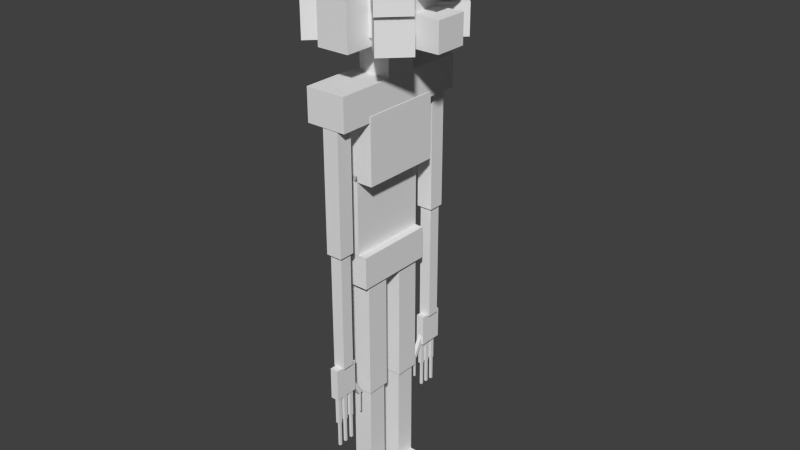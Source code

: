 # Source: newpumpking.blend  (saved by Blender 2.72.0; exported with 4.5.12 LTS)
import bpy
from mathutils import Matrix  # noqa: F401  (used for matrix-valued properties, if any)

bpy.ops.wm.read_factory_settings(use_empty=True)
scene = bpy.context.scene
scene.name = 'Scene'

# ---- collections
col_collection_1 = bpy.data.collections.new('Collection 1'); scene.collection.children.link(col_collection_1)

# ---- materials (node trees are filled in below, after node groups)
mat_material = bpy.data.materials.new('Material')
mat_material.alpha_threshold = 0.0
mat_material.use_transparent_shadow = False
mat_material.roughness = 0.5
mat_material.line_color = (0.0, 0.0, 0.0, 1.0)

# ---- material node trees

# ---- world
world_world = bpy.data.worlds.new('World'); scene.world = world_world
world_world.color = (0.05088, 0.05088, 0.05088)
world_world.use_sun_shadow = False
world_world.sun_shadow_jitter_overblur = 0.0
world_world.cycles.sampling_method = 'MANUAL'
world_world.cycles.sample_map_resolution = 256

# ---- meshes
me_cube_004 = bpy.data.meshes.new('Cube.004')
me_cube_004.from_pydata([(0.9862, -0.3154, -5.206), (0.9862, -0.2754, -5.206), (1.026, -0.2754, -5.206), (1.026, -0.3154, -5.206), (0.9862, -0.3154, -4.606), (0.9862, -0.2754, -4.606), (1.026, -0.2754, -4.606), (1.026, -0.3154, -4.606), (-1.044, -0.2923, -5.147), (-1.044, -0.2523, -5.147), (-1.004, -0.2523, -5.147), (-1.004, -0.2923, -5.147), (-1.044, -0.2923, -4.547), (-1.044, -0.2523, -4.547), (-1.004, -0.2523, -4.547), (-1.004, -0.2923, -4.547), (0.9591, -0.3295, -4.613), (0.9591, -0.2295, -4.613), (1.046, -0.2295, -4.663), (1.046, -0.3295, -4.663), (1.259, -0.3295, -4.094), (1.259, -0.2295, -4.094), (1.346, -0.2295, -4.144), (1.346, -0.3295, -4.144), (-1.064, -0.3039, -4.633), (-1.064, -0.2039, -4.633), (-0.9772, -0.2039, -4.583), (-0.9772, -0.3039, -4.583), (-1.364, -0.3039, -4.113), (-1.364, -0.2039, -4.113), (-1.277, -0.2039, -4.063), (-1.277, -0.3039, -4.063), (-1.436, -0.3362, -5.024), (-1.436, -0.2362, -5.024), (-1.336, -0.2362, -5.024), (-1.336, -0.3362, -5.024), (-1.436, -0.3362, -4.224), (-1.436, -0.2362, -4.224), (-1.336, -0.2362, -4.224), (-1.336, -0.3362, -4.224), (-1.421, -0.3372, -5.66), (-1.421, -0.2772, -5.66), (-1.361, -0.2772, -5.66), (-1.361, -0.3372, -5.66), (-1.421, -0.3372, -4.86), (-1.421, -0.2772, -4.86), (-1.361, -0.2772, -4.86), (-1.361, -0.3372, -4.86), (-1.65, -0.3472, -5.011), (-1.65, -0.2472, -5.011), (-1.55, -0.2472, -5.011), (-1.55, -0.3472, -5.011), (-1.65, -0.3472, -4.211), (-1.65, -0.2472, -4.211), (-1.55, -0.2472, -4.211), (-1.55, -0.3472, -4.211), (-1.635, -0.3483, -5.647), (-1.635, -0.2883, -5.647), (-1.575, -0.2883, -5.647), (-1.575, -0.3483, -5.647), (-1.635, -0.3483, -4.847), (-1.635, -0.2883, -4.847), (-1.575, -0.2883, -4.847), (-1.575, -0.3483, -4.847), (-1.837, -0.3491, -5.022), (-1.837, -0.2491, -5.022), (-1.737, -0.2491, -5.022), (-1.737, -0.3491, -5.022), (-1.837, -0.3491, -4.222), (-1.837, -0.2491, -4.222), (-1.737, -0.2491, -4.222), (-1.737, -0.3491, -4.222), (-1.822, -0.3502, -5.658), (-1.822, -0.2902, -5.658), (-1.762, -0.2902, -5.658), (-1.762, -0.3502, -5.658), (-1.822, -0.3502, -4.858), (-1.822, -0.2902, -4.858), (-1.762, -0.2902, -4.858), (-1.762, -0.3502, -4.858), (1.674, -0.287, -5.024), (1.674, -0.187, -5.024), (1.774, -0.187, -5.024), (1.774, -0.287, -5.024), (1.674, -0.287, -4.224), (1.674, -0.187, -4.224), (1.774, -0.187, -4.224), (1.774, -0.287, -4.224), (1.689, -0.288, -5.66), (1.689, -0.228, -5.66), (1.749, -0.228, -5.66), (1.749, -0.288, -5.66), (1.689, -0.288, -4.86), (1.689, -0.228, -4.86), (1.749, -0.228, -4.86), (1.749, -0.288, -4.86), (1.488, -0.2774, -5.015), (1.488, -0.1774, -5.015), (1.588, -0.1774, -5.015), (1.588, -0.2774, -5.015), (1.488, -0.2774, -4.215), (1.488, -0.1774, -4.215), (1.588, -0.1774, -4.215), (1.588, -0.2774, -4.215), (1.503, -0.2784, -5.651), (1.503, -0.2184, -5.651), (1.563, -0.2184, -5.651), (1.563, -0.2784, -5.651), (1.503, -0.2784, -4.851), (1.503, -0.2184, -4.851), (1.563, -0.2184, -4.851), (1.563, -0.2784, -4.851), (1.301, -0.2787, -5.006), (1.301, -0.1787, -5.006), (1.401, -0.1787, -5.006), (1.401, -0.2787, -5.006), (1.301, -0.2787, -4.206), (1.301, -0.1787, -4.206), (1.401, -0.1787, -4.206), (1.401, -0.2787, -4.206), (1.316, -0.2797, -5.642), (1.316, -0.2197, -5.642), (1.376, -0.2197, -5.642), (1.376, -0.2797, -5.642), (1.316, -0.2797, -4.842), (1.316, -0.2197, -4.842), (1.376, -0.2197, -4.842), (1.376, -0.2797, -4.842), (-1.877, -0.369, -4.329), (-1.877, -0.169, -4.329), (-1.277, -0.169, -4.329), (-1.277, -0.369, -4.329), (-1.877, -0.369, -3.529), (-1.877, -0.169, -3.529), (-1.277, -0.169, -3.529), (-1.277, -0.369, -3.529), (1.241, -0.3698, -4.377), (1.241, -0.1698, -4.377), (1.841, -0.1698, -4.377), (1.841, -0.3698, -4.377), (1.241, -0.3698, -3.577), (1.241, -0.1698, -3.577), (1.841, -0.1698, -3.577), (1.841, -0.3698, -3.577), (0.4508, -1.569, -7.745), (0.4508, -0.5688, -7.745), (0.6508, -0.5688, -7.745), (0.6508, -1.569, -7.745), (0.4508, -1.569, -7.545), (0.4508, -0.5688, -7.545), (0.6508, -0.5688, -7.545), (0.6508, -1.569, -7.545), (0.74, -1.236, -7.739), (0.74, -0.2361, -7.739), (0.94, -0.2361, -7.739), (0.94, -1.236, -7.739), (0.74, -1.236, -7.539), (0.74, -0.2361, -7.539), (0.94, -0.2361, -7.539), (0.94, -1.236, -7.539), (0.1483, -1.107, -7.764), (0.1483, -0.1073, -7.764), (0.3483, -0.1073, -7.764), (0.3483, -1.107, -7.764), (0.1483, -1.107, -7.564), (0.1483, -0.1073, -7.564), (0.3483, -0.1073, -7.564), (0.3483, -1.107, -7.564), (-0.6581, -1.48, -7.764), (-0.6581, -0.4802, -7.764), (-0.4581, -0.4802, -7.764), (-0.4581, -1.48, -7.764), (-0.6581, -1.48, -7.564), (-0.6581, -0.4802, -7.564), (-0.4581, -0.4802, -7.564), (-0.4581, -1.48, -7.564), (-0.3072, -1.116, -7.747), (-0.3072, -0.1156, -7.747), (-0.1072, -0.1156, -7.747), (-0.1072, -1.116, -7.747), (-0.3072, -1.116, -7.547), (-0.3072, -0.1156, -7.547), (-0.1072, -0.1156, -7.547), (-0.1072, -1.116, -7.547), (-0.9398, -1.394, -7.742), (-0.9398, -0.3939, -7.742), (-0.7398, -0.3939, -7.742), (-0.7398, -1.394, -7.742), (-0.9398, -1.394, -7.542), (-0.9398, -0.3939, -7.542), (-0.7398, -0.3939, -7.542), (-0.7398, -1.394, -7.542), (-0.7632, -0.8912, -7.76), (-0.7632, 0.1088, -7.76), (-0.2632, 0.1088, -7.76), (-0.2632, -0.8912, -7.76), (-0.7632, -0.8912, -7.36), (-0.7632, 0.1088, -7.36), (-0.2632, 0.1088, -7.36), (-0.2632, -0.8912, -7.36), (0.3106, -0.8407, -7.728), (0.3106, 0.1593, -7.728), (0.8106, 0.1593, -7.728), (0.8106, -0.8407, -7.728), (0.3106, -0.8407, -7.328), (0.3106, 0.1593, -7.328), (0.8106, 0.1593, -7.328), (0.8106, -0.8407, -7.328), (-0.7698, -0.3884, -7.646), (-0.7698, 0.1116, -7.646), (-0.2698, 0.1116, -7.646), (-0.2698, -0.3884, -7.646), (-0.7698, -0.3884, -4.646), (-0.7698, 0.1116, -4.646), (-0.2698, 0.1116, -4.646), (-0.2698, -0.3884, -4.646), (0.3112, -0.3568, -7.668), (0.3112, 0.1432, -7.668), (0.8112, 0.1432, -7.668), (0.8112, -0.3568, -7.668), (0.3112, -0.3568, -4.668), (0.3112, 0.1432, -4.668), (0.8112, 0.1432, -4.668), (0.8112, -0.3568, -4.668), (-0.839, -0.4471, -4.675), (-0.839, 0.1529, -4.675), (-0.239, 0.1529, -4.675), (-0.239, -0.4471, -4.675), (-0.839, -0.4471, -1.675), (-0.839, 0.1529, -1.675), (-0.239, 0.1529, -1.675), (-0.239, -0.4471, -1.675), (0.2523, -0.4261, -4.725), (0.2523, 0.1739, -4.725), (0.8523, 0.1739, -4.725), (0.8523, -0.4261, -4.725), (0.2523, -0.4261, -1.725), (0.2523, 0.1739, -1.725), (0.8523, 0.1739, -1.725), (0.8523, -0.4261, -1.725), (-1.713, -0.4346, -3.534), (-1.713, -0.1346, -3.534), (-1.413, -0.1346, -3.534), (-1.413, -0.4346, -3.534), (-1.713, -0.4346, -0.5337), (-1.713, -0.1346, -0.5337), (-1.413, -0.1346, -0.5337), (-1.413, -0.4346, -0.5337), (1.393, -0.438, -3.588), (1.393, -0.138, -3.588), (1.693, -0.138, -3.588), (1.693, -0.438, -3.588), (1.393, -0.438, -0.5884), (1.393, -0.138, -0.5884), (1.693, -0.138, -0.5884), (1.693, -0.438, -0.5884), (1.336, -0.488, -0.6233), (1.336, -0.08798, -0.6233), (1.736, -0.08798, -0.6233), (1.736, -0.488, -0.6233), (1.336, -0.488, 2.377), (1.336, -0.08798, 2.377), (1.736, -0.08798, 2.377), (1.736, -0.488, 2.377), (-1.78, -0.488, -0.6333), (-1.78, -0.08798, -0.6333), (-1.38, -0.08798, -0.6333), (-1.38, -0.488, -0.6333), (-1.78, -0.488, 2.367), (-1.78, -0.08798, 2.367), (-1.38, -0.08798, 2.367), (-1.38, -0.488, 2.367), (-1.0, -0.5122, -1.723), (-1.0, 0.2878, -1.723), (1.0, 0.2878, -1.723), (1.0, -0.5122, -1.723), (-1.0, -0.5122, -0.9226), (-1.0, 0.2878, -0.9226), (1.0, 0.2878, -0.9226), (1.0, -0.5122, -0.9226), (-1.0, -0.3, -1.0), (-1.0, 0.3, -1.0), (1.0, 0.3, -1.0), (1.0, -0.3, -1.0), (-1.0, -0.3, 1.0), (-1.0, 0.3, 1.0), (1.0, 0.3, 1.0), (1.0, -0.3, 1.0), (-1.0, -0.7011, 0.8668), (-1.0, 0.2989, 0.8668), (1.0, 0.2989, 0.8668), (1.0, -0.7011, 0.8668), (-1.0, -0.7011, 2.467), (-1.0, 0.2989, 2.467), (1.0, 0.2989, 2.467), (1.0, -0.7011, 2.467), (-1.8, -0.6896, 2.333), (-1.8, 0.3104, 2.333), (1.8, 0.3104, 2.333), (1.8, -0.6896, 2.333), (-1.8, -0.6896, 3.133), (-1.8, 0.3104, 3.133), (1.8, 0.3104, 3.133), (1.8, -0.6896, 3.133), (-0.4, -0.688, 3.107), (-0.4, 0.112, 3.107), (0.4, 0.112, 3.107), (0.4, -0.688, 3.107), (-0.4, -0.688, 4.107), (-0.4, 0.112, 4.107), (0.4, 0.112, 4.107), (0.4, -0.688, 4.107), (0.502, -1.761, 5.495), (0.502, -1.384, 5.495), (0.8789, -1.384, 5.495), (0.8789, -1.761, 5.495), (0.502, -1.761, 5.871), (0.502, -1.384, 5.871), (0.8789, -1.384, 5.871), (0.8789, -1.761, 5.871), (-0.8166, -1.687, 5.533), (-0.8166, -1.359, 5.533), (-0.489, -1.359, 5.533), (-0.489, -1.687, 5.533), (-0.8166, -1.687, 5.861), (-0.8166, -1.359, 5.861), (-0.489, -1.359, 5.861), (-0.489, -1.687, 5.861), (0.0, -0.4294, 6.076), (-0.1414, -0.288, 6.076), (0.0, -0.1466, 6.076), (0.1414, -0.288, 6.076), (-1.357e-12, -0.4294, 6.889), (-0.1414, -0.288, 6.889), (-1.357e-12, -0.1466, 6.889), (0.1414, -0.288, 6.889), (-0.4, -1.981, 3.919), (-0.4, -1.181, 3.919), (0.4, -1.181, 3.919), (0.4, -1.981, 3.919), (-0.4, -1.981, 4.619), (-0.4, -1.181, 4.619), (0.4, -1.181, 4.619), (0.4, -1.981, 4.619), (-0.4, -1.919, 5.052), (-0.4, -1.119, 5.052), (0.4, -1.119, 5.052), (0.4, -1.919, 5.052), (-0.4, -1.919, 6.329), (-0.4, -1.119, 6.329), (0.4, -1.119, 6.329), (0.4, -1.919, 6.329), (0.895, -1.78, 3.943), (0.3293, -1.215, 3.943), (0.895, -0.649, 3.943), (1.461, -1.215, 3.943), (0.895, -1.78, 4.682), (0.3293, -1.215, 4.682), (0.895, -0.649, 4.682), (1.461, -1.215, 4.682), (0.8877, -1.755, 4.782), (0.322, -1.189, 4.782), (0.8877, -0.6238, 4.782), (1.453, -1.189, 4.782), (0.8877, -1.755, 6.329), (0.322, -1.189, 6.329), (0.8877, -0.6238, 6.329), (1.453, -1.189, 6.329), (-0.9116, -1.805, 3.968), (-1.477, -1.24, 3.968), (-0.9116, -0.6738, 3.968), (-0.3459, -1.24, 3.968), (-0.9116, -1.805, 4.695), (-1.477, -1.24, 4.695), (-0.9116, -0.6738, 4.695), (-0.3459, -1.24, 4.695), (-0.929, -1.798, 4.785), (-1.495, -1.232, 4.785), (-0.929, -0.6662, 4.785), (-0.3633, -1.232, 4.785), (-0.929, -1.798, 6.331), (-1.495, -1.232, 6.331), (-0.929, -0.6662, 6.331), (-0.3633, -1.232, 6.331), (-1.64, -0.688, 3.957), (-1.64, 0.112, 3.957), (-0.8399, 0.112, 3.957), (-0.8399, -0.688, 3.957), (-1.64, -0.688, 6.357), (-1.64, 0.112, 6.357), (-0.8399, 0.112, 6.357), (-0.8399, -0.688, 6.357), (-0.9747, 0.1116, 3.957), (-1.54, 0.6773, 3.957), (-0.9747, 1.243, 3.957), (-0.409, 0.6773, 3.957), (-0.9747, 0.1116, 6.357), (-1.54, 0.6773, 6.357), (-0.9747, 1.243, 6.357), (-0.409, 0.6773, 6.357), (-0.4, 0.6213, 3.957), (-0.4, 1.421, 3.957), (0.4, 1.421, 3.957), (0.4, 0.6213, 3.957), (-0.4, 0.6213, 6.357), (-0.4, 1.421, 6.357), (0.4, 1.421, 6.357), (0.4, 0.6213, 6.357), (0.9155, 0.062, 3.957), (0.3498, 0.6277, 3.957), (0.9155, 1.193, 3.957), (1.481, 0.6277, 3.957), (0.9155, 0.062, 6.357), (0.3498, 0.6277, 6.357), (0.9155, 1.193, 6.357), (1.481, 0.6277, 6.357), (0.8661, -0.688, 3.957), (0.8661, 0.112, 3.957), (1.666, 0.112, 3.957), (1.666, -0.688, 3.957), (0.8661, -0.688, 6.357), (0.8661, 0.112, 6.357), (1.666, 0.112, 6.357), (1.666, -0.688, 6.357), (1.0, 0.712, 4.157), (1.0, -1.288, 4.157), (-1.0, -1.288, 4.157), (-1.0, 0.712, 4.157), (1.0, 0.712, 6.157), (1.0, -1.288, 6.157), (-1.0, -1.288, 6.157), (-1.0, 0.712, 6.157)], [], [(4, 5, 1, 0), (5, 6, 2, 1), (6, 7, 3, 2), (7, 4, 0, 3), (0, 1, 2, 3), (7, 6, 5, 4), (12, 13, 9, 8), (13, 14, 10, 9), (14, 15, 11, 10), (15, 12, 8, 11), (8, 9, 10, 11), (15, 14, 13, 12), (20, 21, 17, 16), (21, 22, 18, 17), (22, 23, 19, 18), (23, 20, 16, 19), (16, 17, 18, 19), (23, 22, 21, 20), (28, 29, 25, 24), (29, 30, 26, 25), (30, 31, 27, 26), (31, 28, 24, 27), (24, 25, 26, 27), (31, 30, 29, 28), (36, 37, 33, 32), (37, 38, 34, 33), (38, 39, 35, 34), (39, 36, 32, 35), (32, 33, 34, 35), (39, 38, 37, 36), (44, 45, 41, 40), (45, 46, 42, 41), (46, 47, 43, 42), (47, 44, 40, 43), (40, 41, 42, 43), (47, 46, 45, 44), (52, 53, 49, 48), (53, 54, 50, 49), (54, 55, 51, 50), (55, 52, 48, 51), (48, 49, 50, 51), (55, 54, 53, 52), (60, 61, 57, 56), (61, 62, 58, 57), (62, 63, 59, 58), (63, 60, 56, 59), (56, 57, 58, 59), (63, 62, 61, 60), (68, 69, 65, 64), (69, 70, 66, 65), (70, 71, 67, 66), (71, 68, 64, 67), (64, 65, 66, 67), (71, 70, 69, 68), (76, 77, 73, 72), (77, 78, 74, 73), (78, 79, 75, 74), (79, 76, 72, 75), (72, 73, 74, 75), (79, 78, 77, 76), (84, 85, 81, 80), (85, 86, 82, 81), (86, 87, 83, 82), (87, 84, 80, 83), (80, 81, 82, 83), (87, 86, 85, 84), (92, 93, 89, 88), (93, 94, 90, 89), (94, 95, 91, 90), (95, 92, 88, 91), (88, 89, 90, 91), (95, 94, 93, 92), (100, 101, 97, 96), (101, 102, 98, 97), (102, 103, 99, 98), (103, 100, 96, 99), (96, 97, 98, 99), (103, 102, 101, 100), (108, 109, 105, 104), (109, 110, 106, 105), (110, 111, 107, 106), (111, 108, 104, 107), (104, 105, 106, 107), (111, 110, 109, 108), (116, 117, 113, 112), (117, 118, 114, 113), (118, 119, 115, 114), (119, 116, 112, 115), (112, 113, 114, 115), (119, 118, 117, 116), (124, 125, 121, 120), (125, 126, 122, 121), (126, 127, 123, 122), (127, 124, 120, 123), (120, 121, 122, 123), (127, 126, 125, 124), (132, 133, 129, 128), (133, 134, 130, 129), (134, 135, 131, 130), (135, 132, 128, 131), (128, 129, 130, 131), (135, 134, 133, 132), (140, 141, 137, 136), (141, 142, 138, 137), (142, 143, 139, 138), (143, 140, 136, 139), (136, 137, 138, 139), (143, 142, 141, 140), (148, 149, 145, 144), (149, 150, 146, 145), (150, 151, 147, 146), (151, 148, 144, 147), (144, 145, 146, 147), (151, 150, 149, 148), (156, 157, 153, 152), (157, 158, 154, 153), (158, 159, 155, 154), (159, 156, 152, 155), (152, 153, 154, 155), (159, 158, 157, 156), (164, 165, 161, 160), (165, 166, 162, 161), (166, 167, 163, 162), (167, 164, 160, 163), (160, 161, 162, 163), (167, 166, 165, 164), (172, 173, 169, 168), (173, 174, 170, 169), (174, 175, 171, 170), (175, 172, 168, 171), (168, 169, 170, 171), (175, 174, 173, 172), (180, 181, 177, 176), (181, 182, 178, 177), (182, 183, 179, 178), (183, 180, 176, 179), (176, 177, 178, 179), (183, 182, 181, 180), (188, 189, 185, 184), (189, 190, 186, 185), (190, 191, 187, 186), (191, 188, 184, 187), (184, 185, 186, 187), (191, 190, 189, 188), (196, 197, 193, 192), (197, 198, 194, 193), (198, 199, 195, 194), (199, 196, 192, 195), (192, 193, 194, 195), (199, 198, 197, 196), (204, 205, 201, 200), (205, 206, 202, 201), (206, 207, 203, 202), (207, 204, 200, 203), (200, 201, 202, 203), (207, 206, 205, 204), (212, 213, 209, 208), (213, 214, 210, 209), (214, 215, 211, 210), (215, 212, 208, 211), (208, 209, 210, 211), (215, 214, 213, 212), (220, 221, 217, 216), (221, 222, 218, 217), (222, 223, 219, 218), (223, 220, 216, 219), (216, 217, 218, 219), (223, 222, 221, 220), (228, 229, 225, 224), (229, 230, 226, 225), (230, 231, 227, 226), (231, 228, 224, 227), (224, 225, 226, 227), (231, 230, 229, 228), (236, 237, 233, 232), (237, 238, 234, 233), (238, 239, 235, 234), (239, 236, 232, 235), (232, 233, 234, 235), (239, 238, 237, 236), (244, 245, 241, 240), (245, 246, 242, 241), (246, 247, 243, 242), (247, 244, 240, 243), (240, 241, 242, 243), (247, 246, 245, 244), (252, 253, 249, 248), (253, 254, 250, 249), (254, 255, 251, 250), (255, 252, 248, 251), (248, 249, 250, 251), (255, 254, 253, 252), (260, 261, 257, 256), (261, 262, 258, 257), (262, 263, 259, 258), (263, 260, 256, 259), (256, 257, 258, 259), (263, 262, 261, 260), (268, 269, 265, 264), (269, 270, 266, 265), (270, 271, 267, 266), (271, 268, 264, 267), (264, 265, 266, 267), (271, 270, 269, 268), (276, 277, 273, 272), (277, 278, 274, 273), (278, 279, 275, 274), (279, 276, 272, 275), (272, 273, 274, 275), (279, 278, 277, 276), (284, 285, 281, 280), (285, 286, 282, 281), (286, 287, 283, 282), (287, 284, 280, 283), (280, 281, 282, 283), (287, 286, 285, 284), (292, 293, 289, 288), (293, 294, 290, 289), (294, 295, 291, 290), (295, 292, 288, 291), (288, 289, 290, 291), (295, 294, 293, 292), (300, 301, 297, 296), (301, 302, 298, 297), (302, 303, 299, 298), (303, 300, 296, 299), (296, 297, 298, 299), (303, 302, 301, 300), (308, 309, 305, 304), (309, 310, 306, 305), (310, 311, 307, 306), (311, 308, 304, 307), (304, 305, 306, 307), (311, 310, 309, 308), (316, 317, 313, 312), (317, 318, 314, 313), (318, 319, 315, 314), (319, 316, 312, 315), (312, 313, 314, 315), (319, 318, 317, 316), (324, 325, 321, 320), (325, 326, 322, 321), (326, 327, 323, 322), (327, 324, 320, 323), (320, 321, 322, 323), (327, 326, 325, 324), (332, 333, 329, 328), (333, 334, 330, 329), (334, 335, 331, 330), (335, 332, 328, 331), (328, 329, 330, 331), (335, 334, 333, 332), (340, 341, 337, 336), (341, 342, 338, 337), (342, 343, 339, 338), (343, 340, 336, 339), (336, 337, 338, 339), (343, 342, 341, 340), (348, 349, 345, 344), (349, 350, 346, 345), (350, 351, 347, 346), (351, 348, 344, 347), (344, 345, 346, 347), (351, 350, 349, 348), (356, 357, 353, 352), (357, 358, 354, 353), (358, 359, 355, 354), (359, 356, 352, 355), (352, 353, 354, 355), (359, 358, 357, 356), (364, 365, 361, 360), (365, 366, 362, 361), (366, 367, 363, 362), (367, 364, 360, 363), (360, 361, 362, 363), (367, 366, 365, 364), (372, 373, 369, 368), (373, 374, 370, 369), (374, 375, 371, 370), (375, 372, 368, 371), (368, 369, 370, 371), (375, 374, 373, 372), (380, 381, 377, 376), (381, 382, 378, 377), (382, 383, 379, 378), (383, 380, 376, 379), (376, 377, 378, 379), (383, 382, 381, 380), (388, 389, 385, 384), (389, 390, 386, 385), (390, 391, 387, 386), (391, 388, 384, 387), (384, 385, 386, 387), (391, 390, 389, 388), (396, 397, 393, 392), (397, 398, 394, 393), (398, 399, 395, 394), (399, 396, 392, 395), (392, 393, 394, 395), (399, 398, 397, 396), (404, 405, 401, 400), (405, 406, 402, 401), (406, 407, 403, 402), (407, 404, 400, 403), (400, 401, 402, 403), (407, 406, 405, 404), (412, 413, 409, 408), (413, 414, 410, 409), (414, 415, 411, 410), (415, 412, 408, 411), (408, 409, 410, 411), (415, 414, 413, 412), (420, 421, 417, 416), (421, 422, 418, 417), (422, 423, 419, 418), (423, 420, 416, 419), (416, 417, 418, 419), (423, 422, 421, 420), (424, 425, 426, 427), (428, 431, 430, 429), (424, 428, 429, 425), (425, 429, 430, 426), (426, 430, 431, 427), (428, 424, 427, 431)])
_uv = me_cube_004.uv_layers.new(name='UVMap')
_uv.uv.foreach_set('vector', [0.9864, 0.8039, 0.9891, 0.8039, 0.9891, 0.8448, 0.9864, 0.8448, 0.9166, 0.8943, 0.9194, 0.8943, 0.9194, 0.9352, 0.9166, 0.9352, 0.9919, 0.8448, 0.9891, 0.8448, 0.9891, 0.8039, 0.9919, 0.8039, 0.923, 0.882, 0.9257, 0.882, 0.9257, 0.9229, 0.923, 0.9229, 0.3891, 0.4057, 0.3891, 0.4085, 0.3864, 0.4085, 0.3864, 0.4057, 0.3837, 0.4057, 0.3837, 0.4085, 0.381, 0.4085, 0.381, 0.4057, 0.8709, 0.9218, 0.8736, 0.9218, 0.8736, 0.9627, 0.8709, 0.9627, 0.9797, 0.9035, 0.9824, 0.9035, 0.9824, 0.9444, 0.9797, 0.9444, 0.8736, 0.9489, 0.8709, 0.9489, 0.8709, 0.9081, 0.8736, 0.9081, 0.8965, 0.9077, 0.8992, 0.9077, 0.8992, 0.9486, 0.8965, 0.9486, 0.3837, 0.4085, 0.3837, 0.4057, 0.3864, 0.4057, 0.3864, 0.4085, 0.3918, 0.4057, 0.3918, 0.4085, 0.3891, 0.4085, 0.3891, 0.4057, 0.9054, 0.9252, 0.9122, 0.9252, 0.9122, 0.9604, 0.9054, 0.9604, 0.9338, 0.9307, 0.9406, 0.9307, 0.9406, 0.9716, 0.9338, 0.9716, 0.9154, 0.9406, 0.9086, 0.9406, 0.9086, 0.9054, 0.9154, 0.9054, 0.9462, 0.9521, 0.9394, 0.9521, 0.9394, 0.9113, 0.9462, 0.9113, 0.9105, 0.9368, 0.9105, 0.9436, 0.9047, 0.9436, 0.9047, 0.9368, 0.8565, 0.936, 0.8565, 0.9292, 0.8623, 0.9292, 0.8623, 0.936, 0.9703, 0.8082, 0.9772, 0.8082, 0.9772, 0.8439, 0.9703, 0.8439, 0.8526, 0.8994, 0.8594, 0.8994, 0.8594, 0.9403, 0.8526, 0.9403, 0.9025, 0.9409, 0.8957, 0.9409, 0.8957, 0.9053, 0.9025, 0.9053, 0.9047, 0.8997, 0.9115, 0.8997, 0.9115, 0.9406, 0.9047, 0.9406, 0.9049, 0.8981, 0.9049, 0.8912, 0.9108, 0.8912, 0.9108, 0.8981, 0.918, 0.9524, 0.918, 0.9592, 0.912, 0.9592, 0.912, 0.9524, 0.9427, 0.8006, 0.9495, 0.8006, 0.9495, 0.8551, 0.9427, 0.8551, 0.9269, 0.8734, 0.9337, 0.8734, 0.9337, 0.9279, 0.9269, 0.9279, 0.8597, 0.9562, 0.8529, 0.9562, 0.8529, 0.9017, 0.8597, 0.9017, 0.875, 0.8875, 0.8818, 0.8875, 0.8818, 0.9421, 0.875, 0.9421, 0.868, 0.9768, 0.868, 0.97, 0.8748, 0.97, 0.8748, 0.9768, 0.9068, 0.9829, 0.9068, 0.9897, 0.9, 0.9897, 0.9, 0.9829, 0.9089, 0.8252, 0.913, 0.8252, 0.913, 0.8797, 0.9089, 0.8797, 0.8781, 0.8992, 0.8822, 0.8992, 0.8822, 0.9537, 0.8781, 0.9537, 0.945, 0.9084, 0.9409, 0.9084, 0.9409, 0.8539, 0.945, 0.8539, 0.8757, 0.8998, 0.8798, 0.8998, 0.8798, 0.9543, 0.8757, 0.9543, 0.9396, 0.96, 0.9396, 0.9559, 0.9437, 0.9559, 0.9437, 0.96, 0.8577, 0.9366, 0.8577, 0.9325, 0.8618, 0.9325, 0.8618, 0.9366, 0.926, 0.8569, 0.9328, 0.8569, 0.9328, 0.9114, 0.926, 0.9114, 0.8545, 0.9059, 0.8613, 0.9059, 0.8613, 0.9604, 0.8545, 0.9604, 0.9189, 0.9815, 0.9121, 0.9815, 0.9121, 0.927, 0.9189, 0.927, 0.9446, 0.8613, 0.9514, 0.8613, 0.9514, 0.9158, 0.9446, 0.9158, 0.9304, 0.9384, 0.9304, 0.9452, 0.9236, 0.9452, 0.9236, 0.9384, 0.9402, 0.9592, 0.9402, 0.966, 0.9334, 0.966, 0.9334, 0.9592, 0.9355, 0.8039, 0.9396, 0.8039, 0.9396, 0.8584, 0.9355, 0.8584, 0.8933, 0.908, 0.8974, 0.908, 0.8974, 0.9625, 0.8933, 0.9625, 0.945, 0.9412, 0.9409, 0.9412, 0.9409, 0.8867, 0.945, 0.8867, 0.8931, 0.8881, 0.8972, 0.8881, 0.8972, 0.9427, 0.8931, 0.9427, 0.9218, 0.8801, 0.9218, 0.876, 0.9259, 0.876, 0.9259, 0.8801, 0.9482, 0.8921, 0.9482, 0.888, 0.9523, 0.888, 0.9523, 0.8921, 0.9692, 0.8679, 0.976, 0.8679, 0.976, 0.9224, 0.9692, 0.9224, 0.9719, 0.9123, 0.9787, 0.9123, 0.9787, 0.9668, 0.9719, 0.9668, 0.9181, 0.9288, 0.9113, 0.9288, 0.9113, 0.8743, 0.9181, 0.8743, 0.9061, 0.9231, 0.9129, 0.9231, 0.9129, 0.9776, 0.9061, 0.9776, 0.9506, 0.9441, 0.9506, 0.9509, 0.9438, 0.9509, 0.9438, 0.9441, 0.9112, 0.9322, 0.9112, 0.939, 0.9044, 0.939, 0.9044, 0.9322, 0.9218, 0.9165, 0.9259, 0.9165, 0.9259, 0.971, 0.9218, 0.971, 0.9676, 0.8873, 0.9717, 0.8873, 0.9717, 0.9418, 0.9676, 0.9418, 0.9528, 0.9215, 0.9487, 0.9215, 0.9487, 0.867, 0.9528, 0.867, 0.8856, 0.8833, 0.8897, 0.8833, 0.8897, 0.9378, 0.8856, 0.9378, 0.921, 0.8445, 0.921, 0.8486, 0.9169, 0.8486, 0.9169, 0.8445, 0.9278, 0.8561, 0.9278, 0.8602, 0.9238, 0.8602, 0.9238, 0.8561, 0.9024, 0.9816, 0.8956, 0.9816, 0.8956, 0.9271, 0.9024, 0.9271, 0.8924, 0.8951, 0.8992, 0.8951, 0.8992, 0.9496, 0.8924, 0.9496, 0.9306, 0.8598, 0.9374, 0.8598, 0.9374, 0.9143, 0.9306, 0.9143, 0.9139, 0.8311, 0.9207, 0.8311, 0.9207, 0.8856, 0.9139, 0.8856, 0.899, 0.9524, 0.899, 0.9592, 0.8922, 0.9592, 0.8922, 0.9524, 0.9601, 0.9105, 0.9601, 0.9173, 0.9533, 0.9173, 0.9533, 0.9105, 0.9369, 0.8859, 0.9409, 0.8859, 0.9409, 0.9404, 0.9369, 0.9404, 0.9331, 0.8418, 0.9372, 0.8418, 0.9372, 0.8963, 0.9331, 0.8963, 0.9545, 0.888, 0.9585, 0.888, 0.9585, 0.9425, 0.9545, 0.9425, 0.8762, 0.9262, 0.8803, 0.9262, 0.8803, 0.9807, 0.8762, 0.9807, 0.9405, 0.8693, 0.9405, 0.8734, 0.9365, 0.8734, 0.9365, 0.8693, 0.9464, 0.9766, 0.9464, 0.9725, 0.9505, 0.9725, 0.9505, 0.9766, 0.922, 0.899, 0.9288, 0.899, 0.9288, 0.9535, 0.922, 0.9535, 0.8867, 0.8815, 0.8935, 0.8815, 0.8935, 0.936, 0.8867, 0.936, 0.9359, 0.958, 0.9291, 0.958, 0.9291, 0.9035, 0.9359, 0.9035, 0.917, 0.9004, 0.9238, 0.9004, 0.9238, 0.9549, 0.917, 0.9549, 0.8766, 0.9798, 0.8766, 0.973, 0.8834, 0.973, 0.8834, 0.9798, 0.9155, 0.8842, 0.9155, 0.891, 0.9087, 0.891, 0.9087, 0.8842, 0.9905, 0.7494, 0.9946, 0.7494, 0.9946, 0.8039, 0.9905, 0.8039, 0.9078, 0.8583, 0.9119, 0.8583, 0.9119, 0.9128, 0.9078, 0.9128, 0.9735, 0.9057, 0.9694, 0.9057, 0.9694, 0.8512, 0.9735, 0.8512, 0.9372, 0.8647, 0.9413, 0.8647, 0.9413, 0.9192, 0.9372, 0.9192, 0.922, 0.9793, 0.922, 0.9834, 0.9179, 0.9834, 0.9179, 0.9793, 0.9384, 0.8767, 0.9384, 0.8726, 0.9425, 0.8726, 0.9425, 0.8767, 0.9242, 0.9065, 0.931, 0.9065, 0.931, 0.961, 0.9242, 0.961, 0.8901, 0.8707, 0.897, 0.8707, 0.897, 0.9252, 0.8901, 0.9252, 0.9459, 0.9229, 0.9391, 0.9229, 0.9391, 0.8684, 0.9459, 0.8684, 0.8555, 0.9062, 0.8623, 0.9062, 0.8623, 0.9607, 0.8555, 0.9607, 0.89, 0.9911, 0.89, 0.9979, 0.8832, 0.9979, 0.8832, 0.9911, 0.9301, 0.9735, 0.9301, 0.9667, 0.9369, 0.9667, 0.9369, 0.9735, 0.8768, 0.9435, 0.8809, 0.9435, 0.8809, 0.998, 0.8768, 0.998, 0.9436, 0.9159, 0.9476, 0.9159, 0.9476, 0.9704, 0.9436, 0.9704, 0.9486, 0.8892, 0.9446, 0.8892, 0.9446, 0.8347, 0.9486, 0.8347, 0.93, 0.8402, 0.9341, 0.8402, 0.9341, 0.8947, 0.93, 0.8947, 0.9119, 0.9659, 0.9119, 0.9618, 0.916, 0.9618, 0.916, 0.9659, 0.8619, 0.9383, 0.8619, 0.9424, 0.8578, 0.9424, 0.8578, 0.9383, 0.9421, 0.954, 0.9285, 0.954, 0.9285, 0.8995, 0.9421, 0.8995, 0.9526, 0.8636, 0.9934, 0.8636, 0.9934, 0.9181, 0.9526, 0.9181, 0.9417, 0.8754, 0.9281, 0.8754, 0.9281, 0.8209, 0.9417, 0.8209, 0.9173, 0.931, 0.9581, 0.931, 0.9581, 0.9855, 0.9173, 0.9855, 0.9149, 0.9484, 0.9013, 0.9484, 0.9013, 0.9075, 0.9149, 0.9075, 0.9479, 0.8975, 0.9615, 0.8975, 0.9615, 0.9384, 0.9479, 0.9384, 0.9341, 0.9473, 0.9205, 0.9473, 0.9205, 0.8928, 0.9341, 0.8928, 0.8962, 0.9404, 0.937, 0.9404, 0.937, 0.9949, 0.8962, 0.9949, 0.8921, 0.9504, 0.8784, 0.9504, 0.8784, 0.8959, 0.8921, 0.8959, 0.9444, 0.9085, 0.9852, 0.9085, 0.9852, 0.963, 0.9444, 0.963, 0.9163, 0.9425, 0.9027, 0.9425, 0.9027, 0.9017, 0.9163, 0.9017, 0.9003, 0.9203, 0.9139, 0.9203, 0.9139, 0.9612, 0.9003, 0.9612, 0.5681, 0.5195, 0.5681, 0.4514, 0.5817, 0.4514, 0.5817, 0.5195, 0.6872, 0.7712, 0.7008, 0.7712, 0.7008, 0.7849, 0.6872, 0.7849, 0.6987, 0.8743, 0.6987, 0.8061, 0.7123, 0.8061, 0.7123, 0.8743, 0.7715, 0.7832, 0.7851, 0.7832, 0.7851, 0.7968, 0.7715, 0.7968, 0.9885, 0.0, 0.9885, 0.06814, 0.9749, 0.06814, 0.9749, 8.123e-09, 0.9728, 0.3407, 0.9728, 0.2726, 0.9864, 0.2726, 0.9864, 0.3407, 0.6725, 0.9051, 0.6725, 0.837, 0.6861, 0.837, 0.6861, 0.9051, 0.6756, 0.3611, 0.6892, 0.3611, 0.6892, 0.3748, 0.6756, 0.3748, 0.7224, 0.7908, 0.7224, 0.7226, 0.736, 0.7226, 0.736, 0.7908, 0.7224, 0.8396, 0.736, 0.8396, 0.736, 0.8532, 0.7224, 0.8532, 0.9613, 0.06814, 0.9613, 3.046e-09, 0.9749, 0.0, 0.9749, 0.06814, 0.8107, 0.7958, 0.8107, 0.7276, 0.8243, 0.7276, 0.8243, 0.7958, 0.6479, 0.8582, 0.6479, 0.79, 0.6615, 0.79, 0.6615, 0.8582, 0.5578, 0.9638, 0.5714, 0.9638, 0.5714, 0.9775, 0.5578, 0.9775, 0.5919, 0.9638, 0.5919, 0.8957, 0.6055, 0.8957, 0.6055, 0.9638, 0.7597, 0.9453, 0.7734, 0.9453, 0.7734, 0.9589, 0.7597, 0.9589, 0.9864, 0.5995, 0.9864, 0.6677, 0.9728, 0.6677, 0.9728, 0.5995, 0.7892, 0.712, 0.7892, 0.7802, 0.7756, 0.7802, 0.7756, 0.712, 0.6616, 0.9111, 0.6616, 0.843, 0.6752, 0.843, 0.6752, 0.9111, 0.5442, 0.9638, 0.5578, 0.9638, 0.5578, 0.9775, 0.5442, 0.9775, 0.7056, 0.8235, 0.7056, 0.8917, 0.692, 0.8917, 0.692, 0.8235, 0.9069, 0.05451, 0.9205, 0.05451, 0.9205, 0.06814, 0.9069, 0.06814, 0.8655, 0.6704, 0.8655, 0.7385, 0.8519, 0.7385, 0.8519, 0.6704, 0.7541, 0.6803, 0.7541, 0.6122, 0.7677, 0.6122, 0.7677, 0.6803, 0.702, 0.7551, 0.702, 0.6869, 0.7156, 0.6869, 0.7156, 0.7551, 0.7069, 0.832, 0.7206, 0.832, 0.7206, 0.8457, 0.7069, 0.8457, 0.7115, 0.8978, 0.7115, 0.8296, 0.7251, 0.8296, 0.7251, 0.8978, 0.6892, 0.3611, 0.7028, 0.3611, 0.7028, 0.3748, 0.6892, 0.3748, 0.9817, 0.1567, 0.9817, 0.08858, 0.9953, 0.08858, 0.9953, 0.1567, 0.7248, 0.8444, 0.7248, 0.7762, 0.7384, 0.7762, 0.7384, 0.8444, 0.5816, 0.8256, 0.5816, 0.7575, 0.5952, 0.7575, 0.5952, 0.8256, 0.6842, 0.8583, 0.6978, 0.8583, 0.6978, 0.8719, 0.6842, 0.8719, 0.6756, 0.773, 0.6756, 0.7049, 0.6892, 0.7049, 0.6892, 0.773, 0.5306, 0.9638, 0.5442, 0.9638, 0.5442, 0.9775, 0.5306, 0.9775, 0.9681, 0.1567, 0.9681, 0.08858, 0.9817, 0.08858, 0.9817, 0.1567, 1.0, 0.3679, 1.0, 0.436, 0.9864, 0.436, 0.9864, 0.3679, 0.9456, 0.6677, 0.9456, 0.5995, 0.9728, 0.5995, 0.9728, 0.6677, 0.8627, 0.7432, 0.8627, 0.7091, 0.8899, 0.7091, 0.8899, 0.7432, 0.3587, 0.3878, 0.3587, 0.4559, 0.3315, 0.4559, 0.3315, 0.3878, 0.9139, 0.7084, 0.9139, 0.7424, 0.8867, 0.7424, 0.8867, 0.7084, 0.702, 0.7158, 0.702, 0.7839, 0.668, 0.7839, 0.668, 0.7158, 0.6911, 0.8139, 0.6911, 0.882, 0.6571, 0.882, 0.6571, 0.8139, 0.6639, 0.9502, 0.6639, 0.882, 0.6911, 0.882, 0.6911, 0.9502, 0.7028, 0.3271, 0.7028, 0.3611, 0.6756, 0.3611, 0.6756, 0.3271, 0.2944, 0.4424, 0.2944, 0.3743, 0.3216, 0.3743, 0.3216, 0.4424, 0.9681, 0.1226, 0.9681, 0.1567, 0.9409, 0.1567, 0.9409, 0.1226, 0.9388, 0.3407, 0.9388, 0.2726, 0.9728, 0.2726, 0.9728, 0.3407, 0.7128, 0.7718, 0.7128, 0.84, 0.6788, 0.84, 0.6788, 0.7718, 0.8164, 0.6404, 0.8504, 0.6404, 0.8504, 0.8448, 0.8164, 0.8448, 0.8368, 0.3679, 0.8027, 0.3679, 0.8027, 0.1635, 0.8368, 0.1635, 0.8776, 0.6404, 0.8436, 0.6404, 0.8436, 0.436, 0.8776, 0.436, 0.7483, 0.6404, 0.7823, 0.6404, 0.7823, 0.8448, 0.7483, 0.8448, 0.9728, 0.3407, 0.9728, 0.3748, 0.9388, 0.3748, 0.9388, 0.3407, 0.9409, 0.1226, 0.9409, 0.1567, 0.9069, 0.1567, 0.9069, 0.1226, 0.8368, 0.1635, 0.8708, 0.1635, 0.8708, 0.3679, 0.8368, 0.3679, 0.7823, 0.6404, 0.8164, 0.6404, 0.8164, 0.8448, 0.7823, 0.8448, 0.8436, 0.6404, 0.8095, 0.6404, 0.8095, 0.436, 0.8436, 0.436, 0.7755, 0.436, 0.8095, 0.436, 0.8095, 0.6404, 0.7755, 0.6404, 0.7411, 0.6882, 0.7411, 0.7223, 0.7071, 0.7223, 0.7071, 0.6882, 0.7545, 0.7363, 0.7545, 0.7704, 0.7205, 0.7704, 0.7205, 0.7363, 0.6729, 0.6583, 0.7137, 0.6583, 0.7137, 0.8627, 0.6729, 0.8627, 0.7593, 0.7422, 0.7185, 0.7422, 0.7185, 0.5377, 0.7593, 0.5377, 0.692, 0.8178, 0.6512, 0.8178, 0.6512, 0.6134, 0.692, 0.6134, 0.7075, 0.1635, 0.7483, 0.1635, 0.7483, 0.3679, 0.7075, 0.3679, 0.9456, 0.7494, 0.9456, 0.7086, 0.9864, 0.7086, 0.9864, 0.7494, 0.3566, 0.3674, 0.3566, 0.4083, 0.3157, 0.4083, 0.3157, 0.3674, 0.3928, 0.4037, 0.352, 0.4037, 0.352, 0.1993, 0.3928, 0.1993, 0.7347, 0.6404, 0.6939, 0.6404, 0.6939, 0.436, 0.7347, 0.436, 0.3598, 0.4057, 0.319, 0.4057, 0.319, 0.2013, 0.3598, 0.2013, 0.7347, 0.436, 0.7755, 0.436, 0.7755, 0.6404, 0.7347, 0.6404, 0.6076, 0.9864, 0.6076, 0.9455, 0.6484, 0.9455, 0.6484, 0.9864, 0.9456, 0.7086, 0.9456, 0.6677, 0.9864, 0.6677, 0.9864, 0.7086, 0.819, 0.5947, 0.8394, 0.5947, 0.8394, 0.7991, 0.819, 0.7991, 0.9048, 0.436, 0.9252, 0.436, 0.9252, 0.6404, 0.9048, 0.6404, 0.9388, 0.3679, 0.9184, 0.3679, 0.9184, 0.1635, 0.9388, 0.1635, 0.1157, 0.2773, 0.1361, 0.2773, 0.1361, 0.4817, 0.1157, 0.4817, 0.7454, 0.7988, 0.7454, 0.8193, 0.725, 0.8193, 0.725, 0.7988, 0.8127, 0.7266, 0.8127, 0.747, 0.7923, 0.747, 0.7923, 0.7266, 0.9252, 0.436, 0.9456, 0.436, 0.9456, 0.6404, 0.9252, 0.6404, 0.898, 0.1635, 0.9184, 0.1635, 0.9184, 0.3679, 0.898, 0.3679, 0.8562, 0.7758, 0.8358, 0.7758, 0.8358, 0.5714, 0.8562, 0.5714, 0.2602, 0.2819, 0.2806, 0.2819, 0.2806, 0.4863, 0.2602, 0.4863, 0.7182, 0.8479, 0.7182, 0.8683, 0.6978, 0.8683, 0.6978, 0.8479, 0.7685, 0.859, 0.7685, 0.8795, 0.7481, 0.8795, 0.7481, 0.859, 0.2305, 0.2204, 0.2577, 0.2204, 0.2577, 0.4248, 0.2305, 0.4248, 0.9048, 0.6404, 0.8776, 0.6404, 0.8776, 0.436, 0.9048, 0.436, 0.8384, 0.7862, 0.8112, 0.7862, 0.8112, 0.5818, 0.8384, 0.5818, 0.7725, 0.7282, 0.7997, 0.7282, 0.7997, 0.9326, 0.7725, 0.9326, 0.8253, 0.1635, 0.8253, 0.1363, 0.8525, 0.1363, 0.8525, 0.1635, 0.7436, 0.1363, 0.7436, 0.1635, 0.7164, 0.1635, 0.7164, 0.1363, 0.6556, 0.7225, 0.6828, 0.7225, 0.6828, 0.9269, 0.6556, 0.9269, 0.898, 0.3679, 0.8708, 0.3679, 0.8708, 0.1635, 0.898, 0.1635, 0.1639, 0.2262, 0.1911, 0.2262, 0.1911, 0.4306, 0.1639, 0.4306, 0.7636, 0.5947, 0.7908, 0.5947, 0.7908, 0.7991, 0.7636, 0.7991, 0.8253, 0.1363, 0.8253, 0.1635, 0.7981, 0.1635, 0.7981, 0.1363, 0.7981, 0.1363, 0.7981, 0.1635, 0.7709, 0.1635, 0.7709, 0.1363, 0.7759, 0.8191, 0.7759, 0.7646, 0.8303, 0.7646, 0.8303, 0.8191, 0.7483, 0.6404, 0.7483, 0.7767, 0.6939, 0.7767, 0.6939, 0.6404, 0.811, 0.8251, 0.811, 0.7706, 0.8655, 0.7706, 0.8655, 0.8251, 0.7709, 0.0, 0.7709, 0.1363, 0.7164, 0.1363, 0.7164, 8.123e-09, 0.8027, 0.2998, 0.7483, 0.2998, 0.7483, 0.1635, 0.8027, 0.1635, 0.7483, 0.2998, 0.8027, 0.2998, 0.8027, 0.436, 0.7483, 0.436, 0.7709, 0.0, 0.8117, 0.0, 0.8117, 0.1363, 0.7709, 0.1363, 0.1361, 0.1363, 0.1361, 3.249e-08, 0.2721, 0.0, 0.2721, 0.1363, 0.7119, 0.8432, 0.6711, 0.8432, 0.6711, 0.7069, 0.7119, 0.7069, 0.0, 0.2726, 0.1361, 0.2726, 0.1361, 0.4088, 1.622e-08, 0.4088, 0.2163, 0.3976, 0.1755, 0.3976, 0.1755, 0.2614, 0.2163, 0.2614, 0.8117, 0.0, 0.8525, 0.0, 0.8525, 0.1362, 0.8117, 0.1362, 0.6756, 0.8139, 0.6076, 0.8139, 0.6076, 0.7049, 0.6756, 0.7049, 0.1816, 0.4416, 0.1816, 0.3053, 0.2905, 0.3053, 0.2905, 0.4416, 0.7025, 0.8139, 0.6345, 0.8139, 0.6345, 0.7049, 0.7025, 0.7049, 0.381, 0.2726, 0.381, 0.4088, 0.2721, 0.4088, 0.2721, 0.2726, 0.5306, 0.2998, 0.5987, 0.2998, 0.5987, 0.436, 0.5306, 0.436, 0.5306, 0.1635, 0.5987, 0.1635, 0.5987, 0.2998, 0.5306, 0.2998, 0.8525, 0.1363, 0.8525, 0.06814, 0.9069, 0.06814, 0.9069, 0.1363, 0.5306, 0.0, 0.5306, 0.2453, 0.4762, 0.2453, 0.4762, 8.123e-09, 0.7078, 0.7723, 0.7078, 0.7042, 0.7622, 0.7042, 0.7622, 0.7723, 0.5306, 0.2453, 0.5306, 0.4906, 0.4762, 0.4906, 0.4762, 0.2453, 0.4762, 0.2452, 0.4082, 0.2452, 0.4082, 0.0, 0.4762, 1.625e-08, 0.4762, 0.4904, 0.4082, 0.4904, 0.4082, 0.2452, 0.4762, 0.2452, 0.363, 0.3253, 0.4174, 0.3253, 0.4174, 0.3935, 0.363, 0.3935, 0.8525, 0.0, 0.9069, 0.0, 0.9069, 0.06814, 0.8525, 0.06814, 0.8027, 0.913, 0.7483, 0.913, 0.7483, 0.8448, 0.8027, 0.8448, 0.5482, 0.8678, 0.6026, 0.8678, 0.6026, 0.936, 0.5482, 0.936, 0.363, 0.3935, 0.363, 0.448, 0.3086, 0.448, 0.3086, 0.3935, 0.756, 0.7326, 0.756, 0.7871, 0.7016, 0.7871, 0.7016, 0.7326, 0.4155, 0.7074, 0.4155, 0.6817, 0.4411, 0.6817, 0.4411, 0.7074, 0.4243, 0.7432, 0.4499, 0.7432, 0.4499, 0.7689, 0.4243, 0.7689, 0.3993, 0.8088, 0.3993, 0.7831, 0.4249, 0.7831, 0.4249, 0.8088, 0.1015, 0.5162, 0.1475, 0.5162, 0.1475, 0.5622, 0.1015, 0.5622, 0.3524, 0.7558, 0.3524, 0.7814, 0.3268, 0.7814, 0.3268, 0.7558, 0.3869, 0.8466, 0.3869, 0.821, 0.4125, 0.821, 0.4125, 0.8466, 0.2949, 0.9298, 0.2949, 0.9074, 0.3172, 0.9074, 0.3172, 0.9298, 0.3391, 0.6507, 0.3391, 0.6283, 0.3614, 0.6283, 0.3614, 0.6507, 0.3856, 0.9777, 0.3856, 0.9554, 0.4079, 0.9554, 0.4079, 0.9777, 0.1009, 0.5157, 0.1483, 0.5157, 0.1483, 0.5632, 0.1009, 0.5632, 0.4302, 0.9554, 0.4302, 0.9777, 0.4079, 0.9777, 0.4079, 0.9554, 0.3246, 0.9567, 0.3246, 0.9344, 0.3469, 0.9344, 0.3469, 0.9567, 0.03965, 0.06333, 0.03003, 0.06333, 0.03003, 0.007902, 0.03965, 0.007902, 0.03003, 0.06333, 0.03965, 0.06333, 0.03965, 0.00841, 0.03003, 0.00841, 0.03965, 0.06333, 0.04927, 0.06333, 0.04927, 0.00841, 0.03965, 0.00841, 0.04927, 0.06333, 0.03965, 0.06333, 0.03965, 0.007902, 0.04927, 0.007902, 0.03028, 0.01303, 0.03028, 0.02665, 0.01668, 0.02666, 0.01668, 0.01303, 0.02783, 0.0401, 0.04143, 0.0401, 0.04143, 0.05372, 0.02783, 0.05373, 0.4115, 0.7496, 0.4115, 0.6951, 0.4591, 0.6951, 0.4591, 0.7496, 0.3683, 0.7823, 0.3683, 0.8368, 0.3207, 0.8368, 0.3207, 0.7823, 0.4024, 0.745, 0.4024, 0.6905, 0.45, 0.6905, 0.45, 0.745, 0.4222, 0.7243, 0.4222, 0.7788, 0.3746, 0.7788, 0.3746, 0.7243, 0.3553, 0.8417, 0.3553, 0.8962, 0.3009, 0.8962, 0.3009, 0.8417, 0.25, 0.9917, 0.25, 0.9372, 0.3044, 0.9372, 0.3044, 0.9917, 0.4626, 0.7631, 0.517, 0.7631, 0.517, 0.8501, 0.4626, 0.8501, 0.3252, 0.77, 0.3796, 0.77, 0.3796, 0.857, 0.3252, 0.857, 0.4025, 0.7193, 0.4569, 0.7193, 0.4569, 0.8063, 0.4025, 0.8063, 0.3856, 0.7593, 0.4401, 0.7593, 0.4401, 0.8463, 0.3856, 0.8463, 0.4423, 0.81, 0.4423, 0.7555, 0.4967, 0.7555, 0.4967, 0.81, 0.5134, 0.6409, 0.5134, 0.6954, 0.459, 0.6954, 0.459, 0.6409, 0.2408, 0.8153, 0.2408, 0.8539, 0.1905, 0.8539, 0.1905, 0.8153, 0.2911, 0.7768, 0.2911, 0.8153, 0.2408, 0.8153, 0.2408, 0.7768, 0.2911, 0.8153, 0.2911, 0.8539, 0.2408, 0.8539, 0.2408, 0.8153, 0.2408, 0.7768, 0.2408, 0.8153, 0.1905, 0.8153, 0.1905, 0.7768, 0.5235, 0.6399, 0.5235, 0.6944, 0.4691, 0.6944, 0.4691, 0.6399, 0.3279, 0.9576, 0.2735, 0.9576, 0.2735, 0.9031, 0.3279, 0.9031, 0.4031, 0.8216, 0.3646, 0.8216, 0.3646, 0.7162, 0.4031, 0.7162, 0.3213, 0.7049, 0.3598, 0.7049, 0.3598, 0.8103, 0.3213, 0.8103, 0.3598, 0.7049, 0.3983, 0.7049, 0.3983, 0.8103, 0.3598, 0.8103, 0.4415, 0.8216, 0.4031, 0.8216, 0.4031, 0.7162, 0.4415, 0.7162, 0.2306, 0.8631, 0.285, 0.8631, 0.285, 0.9176, 0.2306, 0.9176, 0.4626, 0.8502, 0.517, 0.8501, 0.517, 0.9046, 0.4626, 0.9047, 0.2911, 0.8153, 0.2911, 0.7768, 0.3406, 0.7768, 0.3406, 0.8153, 0.403, 0.8197, 0.403, 0.7811, 0.4525, 0.7811, 0.4525, 0.8197, 0.403, 0.7811, 0.403, 0.7426, 0.4525, 0.7426, 0.4525, 0.7811, 0.2911, 0.8539, 0.2911, 0.8153, 0.3406, 0.8153, 0.3406, 0.8539, 0.44, 0.9554, 0.3856, 0.9553, 0.3856, 0.9008, 0.44, 0.9009, 0.3747, 0.8128, 0.3203, 0.8128, 0.3203, 0.7583, 0.3747, 0.7583, 0.336, 0.8382, 0.2976, 0.8382, 0.2976, 0.7328, 0.336, 0.7328, 0.3856, 0.654, 0.4241, 0.654, 0.4241, 0.7593, 0.3856, 0.7593, 0.4241, 0.654, 0.4626, 0.654, 0.4626, 0.7593, 0.4241, 0.7593, 0.3745, 0.8382, 0.336, 0.8382, 0.336, 0.7328, 0.3745, 0.7328, 0.3625, 0.7252, 0.4169, 0.7252, 0.4169, 0.7797, 0.3625, 0.7797, 0.3746, 0.7617, 0.429, 0.7617, 0.429, 0.8162, 0.3746, 0.8162, 0.3988, 0.6146, 0.4533, 0.6146, 0.4533, 0.7782, 0.3988, 0.7782, 0.2933, 0.7309, 0.3477, 0.7309, 0.3477, 0.8944, 0.2933, 0.8944, 0.3352, 0.9102, 0.2808, 0.9102, 0.2808, 0.7466, 0.3352, 0.7466, 0.3012, 0.7044, 0.3556, 0.7044, 0.3556, 0.8679, 0.3012, 0.8679, 0.3926, 0.7428, 0.3926, 0.6883, 0.447, 0.6883, 0.447, 0.7428, 0.4112, 0.7928, 0.4112, 0.7382, 0.4656, 0.7382, 0.4656, 0.7928, 0.3182, 0.739, 0.3567, 0.739, 0.3567, 0.9026, 0.3182, 0.9026, 0.3567, 0.739, 0.3951, 0.739, 0.3951, 0.9026, 0.3567, 0.9026, 0.3951, 0.739, 0.4336, 0.739, 0.4336, 0.9026, 0.3951, 0.9026, 0.2797, 0.739, 0.3182, 0.739, 0.3182, 0.9026, 0.2797, 0.9026, 0.44, 0.8463, 0.44, 0.9008, 0.3856, 0.9008, 0.3856, 0.8463, 0.2911, 0.9084, 0.2911, 0.8539, 0.3455, 0.8539, 0.3455, 0.9084, 0.4159, 0.6521, 0.4704, 0.6521, 0.4704, 0.8156, 0.4159, 0.8156, 0.3367, 0.6224, 0.3911, 0.6224, 0.3911, 0.7859, 0.3367, 0.7859, 0.3128, 0.7754, 0.3672, 0.7754, 0.3672, 0.939, 0.3128, 0.939, 0.258, 0.7088, 0.3124, 0.7088, 0.3124, 0.8724, 0.258, 0.8724, 0.2911, 0.9629, 0.2911, 0.9084, 0.3455, 0.9084, 0.3455, 0.9629, 0.4172, 0.6943, 0.4172, 0.6398, 0.4716, 0.6398, 0.4716, 0.6943, 0.3772, 0.8649, 0.3387, 0.8649, 0.3387, 0.7013, 0.3772, 0.7013, 0.3789, 0.8964, 0.3404, 0.8964, 0.3404, 0.7328, 0.3789, 0.7328, 0.3404, 0.8964, 0.3019, 0.8964, 0.3019, 0.7328, 0.3404, 0.7328, 0.4157, 0.8649, 0.3772, 0.8649, 0.3772, 0.7013, 0.4157, 0.7013, 0.2367, 0.9084, 0.2367, 0.8539, 0.2911, 0.8539, 0.2911, 0.9084, 0.3797, 0.7809, 0.4341, 0.7809, 0.4341, 0.8354, 0.3797, 0.8354, 0.2775, 0.7358, 0.3319, 0.7358, 0.3319, 0.8993, 0.2775, 0.8993, 0.4206, 0.6447, 0.475, 0.6447, 0.475, 0.8083, 0.4206, 0.8083, 0.3498, 0.815, 0.2953, 0.815, 0.2953, 0.6515, 0.3498, 0.6515, 0.2733, 0.6809, 0.3277, 0.6809, 0.3277, 0.8445, 0.2733, 0.8445, 0.42, 0.7432, 0.42, 0.7977, 0.3656, 0.7977, 0.3656, 0.7432, 0.3622, 0.8565, 0.3622, 0.8019, 0.4166, 0.8019, 0.4166, 0.8565, 0.4224, 0.6772, 0.4224, 0.8134, 0.2864, 0.8134, 0.2864, 0.6772, 0.3527, 0.6457, 0.4887, 0.6457, 0.4887, 0.7819, 0.3527, 0.7819, 0.4106, 0.8188, 0.2746, 0.8188, 0.2746, 0.6826, 0.4106, 0.6826, 0.1886, 0.8131, 0.1877, 0.9973, 0.00389, 0.9964, 0.004759, 0.8123, 0.4254, 0.7662, 0.2893, 0.7662, 0.2893, 0.63, 0.4254, 0.63, 0.4412, 0.6201, 0.4412, 0.7564, 0.3051, 0.7564, 0.3051, 0.6201])
me_cube_004.materials.append(mat_material)
me_cube_004.use_remesh_preserve_volume = False
me_cube_004.use_remesh_preserve_attributes = False
me_cube_004.use_mirror_vertex_groups = False
me_cube_004.update()
arm_armature = bpy.data.armatures.new('Armature')  # bones are not reproduced

# ---- objects
ob_armature = bpy.data.objects.new('Armature', arm_armature)
ob_cube_004 = bpy.data.objects.new('Cube.004', me_cube_004)

# ---- transforms, parenting, visibility, modifiers, constraints
ob_armature.location = (0.007163, -0.003261, 13.81)
ob_armature.rotation_euler = (0.0, 0.0, 1.571)
ob_armature.show_in_front = True
ob_armature.lineart.crease_threshold = 0.0
ob_cube_004.parent = ob_armature
ob_cube_004.matrix_parent_inverse = Matrix(((-4.371e-08, 1.0, 0.0, 0.003261), (-1.0, -4.371e-08, 0.0, 0.007163), (0.0, 0.0, 1.0, -13.81), (0.0, 0.0, 0.0, 1.0)))
ob_cube_004.location = (-0.2841, -0.01042, 7.744)
ob_cube_004.rotation_euler = (-7.276e-12, -7.276e-12, 1.571)
ob_cube_004.lineart.crease_threshold = 0.0
_vg = ob_cube_004.vertex_groups.new(name='picciolo')
_vg.add([328, 329, 330, 331, 332, 333, 334, 335], 1.0, 'REPLACE')
_vg = ob_cube_004.vertex_groups.new(name='testa')
_vg.add([384, 385, 386, 387, 388, 389, 390, 391, 392, 393, 394, 395, 396, 397, 398, 399, 400, 401, 402, 403, 404, 405, 406, 407, 408, 409, 410, 411, 412, 413, 414, 415, 416, 417, 418, 419, 420, 421, 422, 423, 424, 425, 426, 427, 428, 429, 430, 431], 1.0, 'REPLACE')
_vg = ob_cube_004.vertex_groups.new(name='bocca')
_vg.add([336, 337, 338, 339, 340, 341, 342, 343], 1.0, 'REPLACE')
_vg = ob_cube_004.vertex_groups.new(name='boccal')
_vg.add([352, 353, 354, 355, 356, 357, 358, 359], 1.0, 'REPLACE')
_vg = ob_cube_004.vertex_groups.new(name='boccar')
_vg.add([368, 369, 370, 371, 372, 373, 374, 375], 1.0, 'REPLACE')
_vg = ob_cube_004.vertex_groups.new(name='palato')
_vg.add([312, 313, 314, 315, 316, 317, 318, 319, 320, 321, 322, 323, 324, 325, 326, 327, 344, 345, 346, 347, 348, 349, 350, 351], 1.0, 'REPLACE')
_vg = ob_cube_004.vertex_groups.new(name='palatol')
_vg.add([360, 361, 362, 363, 364, 365, 366, 367], 1.0, 'REPLACE')
_vg = ob_cube_004.vertex_groups.new(name='palator')
_vg.add([376, 377, 378, 379, 380, 381, 382, 383], 1.0, 'REPLACE')
_vg = ob_cube_004.vertex_groups.new(name='collo')
_vg.add([304, 305, 306, 307, 308, 309, 310, 311], 1.0, 'REPLACE')
_vg = ob_cube_004.vertex_groups.new(name='omerol')
_vg.add([256, 257, 258, 259, 260, 261, 262, 263], 1.0, 'REPLACE')
_vg = ob_cube_004.vertex_groups.new(name='radiol')
_vg.add([248, 249, 250, 251, 252, 253, 254, 255], 1.0, 'REPLACE')
_vg = ob_cube_004.vertex_groups.new(name='p1l')
_vg.add([16, 17, 18, 19, 20, 21, 22, 23], 1.0, 'REPLACE')
_vg = ob_cube_004.vertex_groups.new(name='p2l')
_vg.add([0, 1, 2, 3, 4, 5, 6, 7], 1.0, 'REPLACE')
_vg = ob_cube_004.vertex_groups.new(name='i1l')
_vg.add([112, 113, 114, 115, 116, 117, 118, 119], 1.0, 'REPLACE')
_vg = ob_cube_004.vertex_groups.new(name='i2l')
_vg.add([120, 121, 122, 123, 124, 125, 126, 127], 1.0, 'REPLACE')
_vg = ob_cube_004.vertex_groups.new(name='manol')
_vg.add([136, 137, 138, 139, 140, 141, 142, 143], 1.0, 'REPLACE')
_vg = ob_cube_004.vertex_groups.new(name='m1l')
_vg.add([96, 97, 98, 99, 100, 101, 102, 103], 1.0, 'REPLACE')
_vg = ob_cube_004.vertex_groups.new(name='m2l')
_vg.add([104, 105, 106, 107, 108, 109, 110, 111], 1.0, 'REPLACE')
_vg = ob_cube_004.vertex_groups.new(name='a1l')
_vg.add([80, 81, 82, 83, 84, 85, 86, 87], 1.0, 'REPLACE')
_vg = ob_cube_004.vertex_groups.new(name='a2l')
_vg.add([88, 89, 90, 91, 92, 93, 94, 95], 1.0, 'REPLACE')
_vg = ob_cube_004.vertex_groups.new(name='omeror')
_vg.add([264, 265, 266, 267, 268, 269, 270, 271], 1.0, 'REPLACE')
_vg = ob_cube_004.vertex_groups.new(name='radior')
_vg.add([240, 241, 242, 243, 244, 245, 246, 247], 1.0, 'REPLACE')
_vg = ob_cube_004.vertex_groups.new(name='p1r')
_vg.add([24, 25, 26, 27, 28, 29, 30, 31], 1.0, 'REPLACE')
_vg = ob_cube_004.vertex_groups.new(name='p2r')
_vg.add([8, 9, 10, 11, 12, 13, 14, 15], 1.0, 'REPLACE')
_vg = ob_cube_004.vertex_groups.new(name='i1r')
_vg.add([32, 33, 34, 35, 36, 37, 38, 39], 1.0, 'REPLACE')
_vg = ob_cube_004.vertex_groups.new(name='i2r')
_vg.add([40, 41, 42, 43, 44, 45, 46, 47], 1.0, 'REPLACE')
_vg = ob_cube_004.vertex_groups.new(name='manor')
_vg.add([128, 129, 130, 131, 132, 133, 134, 135], 1.0, 'REPLACE')
_vg = ob_cube_004.vertex_groups.new(name='m1r')
_vg.add([48, 49, 50, 51, 52, 53, 54, 55], 1.0, 'REPLACE')
_vg = ob_cube_004.vertex_groups.new(name='m2r')
_vg.add([56, 57, 58, 59, 60, 61, 62, 63], 1.0, 'REPLACE')
_vg = ob_cube_004.vertex_groups.new(name='a1r')
_vg.add([64, 65, 66, 67, 68, 69, 70, 71], 1.0, 'REPLACE')
_vg = ob_cube_004.vertex_groups.new(name='a2r')
_vg.add([72, 73, 74, 75, 76, 77, 78, 79], 1.0, 'REPLACE')
_vg = ob_cube_004.vertex_groups.new(name='shoulders')
_vg.add([296, 297, 298, 299, 300, 301, 302, 303], 1.0, 'REPLACE')
_vg = ob_cube_004.vertex_groups.new(name='thorax')
_vg.add([288, 289, 290, 291, 292, 293, 294, 295], 1.0, 'REPLACE')
_vg = ob_cube_004.vertex_groups.new(name='abdomen')
_vg.add([272, 273, 274, 275, 276, 277, 278, 279, 280, 281, 282, 283, 284, 285, 286, 287], 1.0, 'REPLACE')
_vg = ob_cube_004.vertex_groups.new(name='femorel')
_vg.add([232, 233, 234, 235, 236, 237, 238, 239], 1.0, 'REPLACE')
_vg = ob_cube_004.vertex_groups.new(name='tibial')
_vg.add([216, 217, 218, 219, 220, 221, 222, 223], 1.0, 'REPLACE')
_vg = ob_cube_004.vertex_groups.new(name='piedel')
_vg.add([144, 145, 146, 147, 148, 149, 150, 151, 152, 153, 154, 155, 156, 157, 158, 159, 160, 161, 162, 163, 164, 165, 166, 167, 200, 201, 202, 203, 204, 205, 206, 207], 1.0, 'REPLACE')
_vg = ob_cube_004.vertex_groups.new(name='femorer')
_vg.add([224, 225, 226, 227, 228, 229, 230, 231], 1.0, 'REPLACE')
_vg = ob_cube_004.vertex_groups.new(name='tibiar')
_vg.add([208, 209, 210, 211, 212, 213, 214, 215], 1.0, 'REPLACE')
_vg = ob_cube_004.vertex_groups.new(name='pieder')
_vg.add([168, 169, 170, 171, 172, 173, 174, 175, 176, 177, 178, 179, 180, 181, 182, 183, 184, 185, 186, 187, 188, 189, 190, 191, 192, 193, 194, 195, 196, 197, 198, 199], 1.0, 'REPLACE')
_m = ob_cube_004.modifiers.new('Armature', 'ARMATURE')
_m.object = ob_armature

# ---- collection membership
col_collection_1.objects.link(ob_armature)
col_collection_1.objects.link(ob_cube_004)

# ---- scene / render settings (as saved in the file)
scene.frame_start = 0; scene.frame_end = 270; scene.frame_set(47)
scene.render.engine = 'BLENDER_EEVEE_NEXT'
scene.render.resolution_percentage = 50
scene.render.dither_intensity = 0.0
scene.cycles.use_denoising = False
scene.cycles.samples = 10
scene.cycles.sampling_pattern = 'TABULATED_SOBOL'
scene.cycles.light_sampling_threshold = 0.0
scene.cycles.use_adaptive_sampling = False
scene.cycles.use_light_tree = False
scene.cycles.blur_glossy = 0.0
scene.cycles.pixel_filter_type = 'GAUSSIAN'
scene.cycles.sample_clamp_indirect = 0.0
scene.view_settings.view_transform = 'Standard'
bpy.context.view_layer.update()

# ---- added for rendering (the .blend has no active camera and no usable light): camera, sun
cam_auto = bpy.data.cameras.new('AutoCamera')
cam_auto.lens = 50.0
cam_auto.sensor_width = 36.0
cam_auto.clip_end = 1000.0
ob_auto_camera = bpy.data.objects.new('AutoCamera', cam_auto)
scene.collection.objects.link(ob_auto_camera)
ob_auto_camera.location = (14.5621, -17.0344, 18.6605)
ob_auto_camera.rotation_euler = (1.09748, -7.21219e-08, 0.694738)
scene.camera = ob_auto_camera
light_auto_sun = bpy.data.lights.new('AutoSun', 'SUN')
light_auto_sun.energy = 3.0
light_auto_sun.angle = 0.0523599
ob_auto_sun = bpy.data.objects.new('AutoSun', light_auto_sun)
scene.collection.objects.link(ob_auto_sun)
ob_auto_sun.rotation_euler = (0.872665, 0.174533, 0.523599)
bpy.context.view_layer.update()
